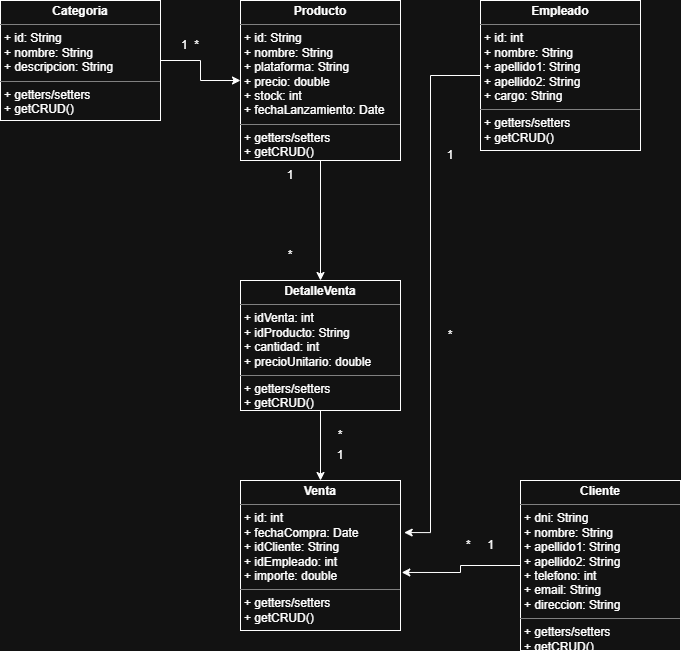

The diagram above was exported from draw.io. Its source (the exported page's mxGraphModel, read from the mxfile embedded in the PNG):
<mxGraphModel dx="1030" dy="722" grid="1" gridSize="10" guides="1" tooltips="1" connect="1" arrows="1" fold="1" page="1" pageScale="1" pageWidth="827" pageHeight="1169" math="0" shadow="0">
  <root>
    <mxCell id="0" />
    <mxCell id="1" parent="0" />
    <mxCell id="HxtiWcHCVtDfSC0bPMOz-7" edge="1" parent="1" source="HxtiWcHCVtDfSC0bPMOz-1" style="edgeStyle=orthogonalEdgeStyle;rounded=0;orthogonalLoop=1;jettySize=auto;html=1;" target="HxtiWcHCVtDfSC0bPMOz-2">
      <mxGeometry relative="1" as="geometry" />
    </mxCell>
    <mxCell id="HxtiWcHCVtDfSC0bPMOz-1" parent="1" style="verticalAlign=top;align=left;overflow=fill;html=1;whiteSpace=wrap;" value="&lt;p style=&quot;margin:0px;margin-top:4px;text-align:center;&quot;&gt;&lt;b&gt;Categoria&lt;/b&gt;&lt;/p&gt;&lt;hr size=&quot;1&quot; style=&quot;border-style:solid;&quot;&gt;&lt;p style=&quot;margin:0px;margin-left:4px;&quot;&gt;+ id: String&lt;/p&gt;&lt;p style=&quot;margin:0px;margin-left:4px;&quot;&gt;+ nombre: String&lt;/p&gt;&lt;p style=&quot;margin:0px;margin-left:4px;&quot;&gt;+ descripcion: String&lt;/p&gt;&lt;hr size=&quot;1&quot; style=&quot;border-style:solid;&quot;&gt;&lt;p style=&quot;margin:0px;margin-left:4px;&quot;&gt;+ getters/setters&lt;/p&gt;&lt;p style=&quot;margin:0px;margin-left:4px;&quot;&gt;+ getCRUD()&lt;/p&gt;" vertex="1">
      <mxGeometry height="120" width="160" x="80" y="40" as="geometry" />
    </mxCell>
    <mxCell id="HxtiWcHCVtDfSC0bPMOz-8" edge="1" parent="1" source="HxtiWcHCVtDfSC0bPMOz-2" style="edgeStyle=orthogonalEdgeStyle;rounded=0;orthogonalLoop=1;jettySize=auto;html=1;entryX=0.5;entryY=0;entryDx=0;entryDy=0;" target="HxtiWcHCVtDfSC0bPMOz-4">
      <mxGeometry relative="1" as="geometry" />
    </mxCell>
    <mxCell id="HxtiWcHCVtDfSC0bPMOz-2" parent="1" style="verticalAlign=top;align=left;overflow=fill;html=1;whiteSpace=wrap;" value="&lt;p style=&quot;margin:0px;margin-top:4px;text-align:center;&quot;&gt;&lt;b&gt;Producto&lt;/b&gt;&lt;/p&gt;&lt;hr size=&quot;1&quot; style=&quot;border-style:solid;&quot;&gt;&lt;p style=&quot;margin:0px;margin-left:4px;&quot;&gt;+ id: String&lt;/p&gt;&lt;p style=&quot;margin:0px;margin-left:4px;&quot;&gt;+ nombre: String&lt;/p&gt;&lt;p style=&quot;margin:0px;margin-left:4px;&quot;&gt;+ plataforma: String&lt;/p&gt;&lt;p style=&quot;margin:0px;margin-left:4px;&quot;&gt;+ precio: double&lt;/p&gt;&lt;p style=&quot;margin:0px;margin-left:4px;&quot;&gt;+ stock: int&lt;/p&gt;&lt;p style=&quot;margin:0px;margin-left:4px;&quot;&gt;+ fechaLanzamiento: Date&lt;/p&gt;&lt;hr size=&quot;1&quot; style=&quot;border-style:solid;&quot;&gt;&lt;p style=&quot;margin:0px;margin-left:4px;&quot;&gt;+ getters/setters&lt;/p&gt;&lt;p style=&quot;margin:0px;margin-left:4px;&quot;&gt;+ getCRUD()&lt;/p&gt;" vertex="1">
      <mxGeometry height="160" width="160" x="320" y="40" as="geometry" />
    </mxCell>
    <mxCell id="HxtiWcHCVtDfSC0bPMOz-3" parent="1" style="verticalAlign=top;align=left;overflow=fill;html=1;whiteSpace=wrap;" value="&lt;p style=&quot;margin:0px;margin-top:4px;text-align:center;&quot;&gt;&lt;b&gt;Empleado&lt;/b&gt;&lt;/p&gt;&lt;hr size=&quot;1&quot; style=&quot;border-style:solid;&quot;&gt;&lt;p style=&quot;margin:0px;margin-left:4px;&quot;&gt;+ id: int&lt;/p&gt;&lt;p style=&quot;margin:0px;margin-left:4px;&quot;&gt;+ nombre: String&lt;/p&gt;&lt;p style=&quot;margin:0px;margin-left:4px;&quot;&gt;+ apellido1: String&lt;/p&gt;&lt;p style=&quot;margin:0px;margin-left:4px;&quot;&gt;+ apellido2: String&lt;/p&gt;&lt;p style=&quot;margin:0px;margin-left:4px;&quot;&gt;+ cargo: String&lt;/p&gt;&lt;hr size=&quot;1&quot; style=&quot;border-style:solid;&quot;&gt;&lt;p style=&quot;margin:0px;margin-left:4px;&quot;&gt;+ getters/setters&lt;/p&gt;&lt;p style=&quot;margin:0px;margin-left:4px;&quot;&gt;+ getCRUD()&lt;/p&gt;" vertex="1">
      <mxGeometry height="150" width="160" x="560" y="40" as="geometry" />
    </mxCell>
    <mxCell id="HxtiWcHCVtDfSC0bPMOz-10" edge="1" parent="1" source="HxtiWcHCVtDfSC0bPMOz-4" style="edgeStyle=orthogonalEdgeStyle;rounded=0;orthogonalLoop=1;jettySize=auto;html=1;entryX=0.5;entryY=0;entryDx=0;entryDy=0;" target="HxtiWcHCVtDfSC0bPMOz-5">
      <mxGeometry relative="1" as="geometry" />
    </mxCell>
    <mxCell id="HxtiWcHCVtDfSC0bPMOz-4" parent="1" style="verticalAlign=top;align=left;overflow=fill;html=1;whiteSpace=wrap;" value="&lt;p style=&quot;margin:0px;margin-top:4px;text-align:center;&quot;&gt;&lt;b&gt;DetalleVenta&lt;/b&gt;&lt;/p&gt;&lt;hr size=&quot;1&quot; style=&quot;border-style:solid;&quot;&gt;&lt;p style=&quot;margin:0px;margin-left:4px;&quot;&gt;+ idVenta: int&lt;/p&gt;&lt;p style=&quot;margin:0px;margin-left:4px;&quot;&gt;+ idProducto: String&lt;/p&gt;&lt;p style=&quot;margin:0px;margin-left:4px;&quot;&gt;+ cantidad: int&lt;/p&gt;&lt;p style=&quot;margin:0px;margin-left:4px;&quot;&gt;+ precioUnitario: double&lt;/p&gt;&lt;hr size=&quot;1&quot; style=&quot;border-style:solid;&quot;&gt;&lt;p style=&quot;margin:0px;margin-left:4px;&quot;&gt;+ getters/setters&lt;/p&gt;&lt;p style=&quot;margin:0px;margin-left:4px;&quot;&gt;+ getCRUD()&lt;/p&gt;" vertex="1">
      <mxGeometry height="130" width="160" x="320" y="320" as="geometry" />
    </mxCell>
    <mxCell id="HxtiWcHCVtDfSC0bPMOz-5" parent="1" style="verticalAlign=top;align=left;overflow=fill;html=1;whiteSpace=wrap;" value="&lt;p style=&quot;margin:0px;margin-top:4px;text-align:center;&quot;&gt;&lt;b&gt;Venta&lt;/b&gt;&lt;/p&gt;&lt;hr size=&quot;1&quot; style=&quot;border-style:solid;&quot;&gt;&lt;p style=&quot;margin:0px;margin-left:4px;&quot;&gt;+ id: int&lt;/p&gt;&lt;p style=&quot;margin:0px;margin-left:4px;&quot;&gt;+ fechaCompra: Date&lt;/p&gt;&lt;p style=&quot;margin:0px;margin-left:4px;&quot;&gt;+ idCliente: String&lt;/p&gt;&lt;p style=&quot;margin:0px;margin-left:4px;&quot;&gt;+ idEmpleado: int&lt;/p&gt;&lt;p style=&quot;margin:0px;margin-left:4px;&quot;&gt;+ importe: double&lt;/p&gt;&lt;hr size=&quot;1&quot; style=&quot;border-style:solid;&quot;&gt;&lt;p style=&quot;margin:0px;margin-left:4px;&quot;&gt;+ getters/setters&lt;/p&gt;&lt;p style=&quot;margin:0px;margin-left:4px;&quot;&gt;+ getCRUD()&lt;/p&gt;" vertex="1">
      <mxGeometry height="150" width="160" x="320" y="520" as="geometry" />
    </mxCell>
    <mxCell id="HxtiWcHCVtDfSC0bPMOz-6" parent="1" style="verticalAlign=top;align=left;overflow=fill;html=1;whiteSpace=wrap;" value="&lt;p style=&quot;margin:0px;margin-top:4px;text-align:center;&quot;&gt;&lt;b&gt;Cliente&lt;/b&gt;&lt;/p&gt;&lt;hr size=&quot;1&quot; style=&quot;border-style:solid;&quot;&gt;&lt;p style=&quot;margin:0px;margin-left:4px;&quot;&gt;+ dni: String&lt;/p&gt;&lt;p style=&quot;margin:0px;margin-left:4px;&quot;&gt;+ nombre: String&lt;/p&gt;&lt;p style=&quot;margin:0px;margin-left:4px;&quot;&gt;+ apellido1: String&lt;/p&gt;&lt;p style=&quot;margin:0px;margin-left:4px;&quot;&gt;+ apellido2: String&lt;/p&gt;&lt;p style=&quot;margin:0px;margin-left:4px;&quot;&gt;+ telefono: int&lt;/p&gt;&lt;p style=&quot;margin:0px;margin-left:4px;&quot;&gt;+ email: String&lt;/p&gt;&lt;p style=&quot;margin:0px;margin-left:4px;&quot;&gt;+ direccion: String&lt;/p&gt;&lt;hr size=&quot;1&quot; style=&quot;border-style:solid;&quot;&gt;&lt;p style=&quot;margin:0px;margin-left:4px;&quot;&gt;+ getters/setters&lt;/p&gt;&lt;p style=&quot;margin:0px;margin-left:4px;&quot;&gt;+ getCRUD()&lt;/p&gt;" vertex="1">
      <mxGeometry height="170" width="160" x="600" y="520" as="geometry" />
    </mxCell>
    <mxCell id="HxtiWcHCVtDfSC0bPMOz-9" edge="1" parent="1" source="HxtiWcHCVtDfSC0bPMOz-3" style="edgeStyle=orthogonalEdgeStyle;rounded=0;orthogonalLoop=1;jettySize=auto;html=1;entryX=1.023;entryY=0.347;entryDx=0;entryDy=0;entryPerimeter=0;" target="HxtiWcHCVtDfSC0bPMOz-5">
      <mxGeometry relative="1" as="geometry">
        <Array as="points">
          <mxPoint x="510" y="115" />
          <mxPoint x="510" y="572" />
        </Array>
      </mxGeometry>
    </mxCell>
    <mxCell id="HxtiWcHCVtDfSC0bPMOz-11" edge="1" parent="1" source="HxtiWcHCVtDfSC0bPMOz-6" style="edgeStyle=orthogonalEdgeStyle;rounded=0;orthogonalLoop=1;jettySize=auto;html=1;entryX=1.008;entryY=0.613;entryDx=0;entryDy=0;entryPerimeter=0;" target="HxtiWcHCVtDfSC0bPMOz-5">
      <mxGeometry relative="1" as="geometry" />
    </mxCell>
    <mxCell id="HxtiWcHCVtDfSC0bPMOz-12" parent="1" style="text;html=1;whiteSpace=wrap;strokeColor=none;fillColor=none;align=center;verticalAlign=middle;rounded=0;" value="1&amp;nbsp; *" vertex="1">
      <mxGeometry height="30" width="60" x="240" y="70" as="geometry" />
    </mxCell>
    <mxCell id="HxtiWcHCVtDfSC0bPMOz-13" parent="1" style="text;html=1;whiteSpace=wrap;strokeColor=none;fillColor=none;align=center;verticalAlign=middle;rounded=0;" value="1" vertex="1">
      <mxGeometry height="30" width="60" x="340" y="200" as="geometry" />
    </mxCell>
    <mxCell id="HxtiWcHCVtDfSC0bPMOz-14" parent="1" style="text;html=1;whiteSpace=wrap;strokeColor=none;fillColor=none;align=center;verticalAlign=middle;rounded=0;" value="*" vertex="1">
      <mxGeometry height="30" width="60" x="340" y="280" as="geometry" />
    </mxCell>
    <mxCell id="HxtiWcHCVtDfSC0bPMOz-15" parent="1" style="text;html=1;whiteSpace=wrap;strokeColor=none;fillColor=none;align=center;verticalAlign=middle;rounded=0;" value="*&amp;nbsp; &amp;nbsp; &amp;nbsp;1" vertex="1">
      <mxGeometry height="30" width="60" x="530" y="570" as="geometry" />
    </mxCell>
    <mxCell id="HxtiWcHCVtDfSC0bPMOz-17" parent="1" style="text;html=1;whiteSpace=wrap;strokeColor=none;fillColor=none;align=center;verticalAlign=middle;rounded=0;" value="*" vertex="1">
      <mxGeometry height="30" width="60" x="390" y="460" as="geometry" />
    </mxCell>
    <mxCell id="HxtiWcHCVtDfSC0bPMOz-18" parent="1" style="text;html=1;whiteSpace=wrap;strokeColor=none;fillColor=none;align=center;verticalAlign=middle;rounded=0;" value="1" vertex="1">
      <mxGeometry height="30" width="60" x="390" y="480" as="geometry" />
    </mxCell>
    <mxCell id="HxtiWcHCVtDfSC0bPMOz-19" parent="1" style="text;html=1;whiteSpace=wrap;strokeColor=none;fillColor=none;align=center;verticalAlign=middle;rounded=0;" value="1" vertex="1">
      <mxGeometry height="30" width="60" x="500" y="180" as="geometry" />
    </mxCell>
    <mxCell id="HxtiWcHCVtDfSC0bPMOz-20" parent="1" style="text;html=1;whiteSpace=wrap;strokeColor=none;fillColor=none;align=center;verticalAlign=middle;rounded=0;" value="*" vertex="1">
      <mxGeometry height="30" width="60" x="500" y="360" as="geometry" />
    </mxCell>
  </root>
</mxGraphModel>